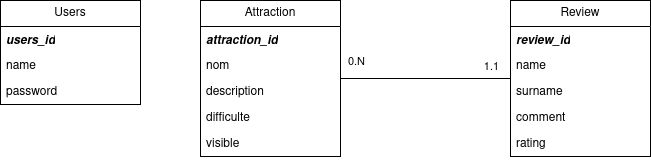

The diagram above was exported from draw.io. Its source (the exported page's mxGraphModel, read from the mxfile embedded in the PNG):
<mxGraphModel dx="1674" dy="822" grid="1" gridSize="10" guides="1" tooltips="1" connect="1" arrows="1" fold="1" page="1" pageScale="1" pageWidth="827" pageHeight="1169" math="0" shadow="0">
  <root>
    <mxCell id="WIyWlLk6GJQsqaUBKTNV-0" />
    <mxCell id="WIyWlLk6GJQsqaUBKTNV-1" parent="WIyWlLk6GJQsqaUBKTNV-0" />
    <mxCell id="GsMACJrz3twwrZreH1kv-0" value="Attraction" style="swimlane;fontStyle=0;childLayout=stackLayout;horizontal=1;startSize=26;fillColor=none;horizontalStack=0;resizeParent=1;resizeParentMax=0;resizeLast=0;collapsible=1;marginBottom=0;whiteSpace=wrap;html=1;" parent="WIyWlLk6GJQsqaUBKTNV-1" vertex="1">
      <mxGeometry x="330" y="210" width="140" height="156" as="geometry" />
    </mxCell>
    <mxCell id="GsMACJrz3twwrZreH1kv-1" value="&lt;b&gt;&lt;i&gt;attraction_id&lt;/i&gt;&lt;/b&gt;" style="text;strokeColor=none;fillColor=none;align=left;verticalAlign=top;spacingLeft=4;spacingRight=4;overflow=hidden;rotatable=0;points=[[0,0.5],[1,0.5]];portConstraint=eastwest;whiteSpace=wrap;html=1;" parent="GsMACJrz3twwrZreH1kv-0" vertex="1">
      <mxGeometry y="26" width="140" height="26" as="geometry" />
    </mxCell>
    <mxCell id="GsMACJrz3twwrZreH1kv-2" value="nom" style="text;strokeColor=none;fillColor=none;align=left;verticalAlign=top;spacingLeft=4;spacingRight=4;overflow=hidden;rotatable=0;points=[[0,0.5],[1,0.5]];portConstraint=eastwest;whiteSpace=wrap;html=1;" parent="GsMACJrz3twwrZreH1kv-0" vertex="1">
      <mxGeometry y="52" width="140" height="26" as="geometry" />
    </mxCell>
    <mxCell id="GsMACJrz3twwrZreH1kv-3" value="description" style="text;strokeColor=none;fillColor=none;align=left;verticalAlign=top;spacingLeft=4;spacingRight=4;overflow=hidden;rotatable=0;points=[[0,0.5],[1,0.5]];portConstraint=eastwest;whiteSpace=wrap;html=1;" parent="GsMACJrz3twwrZreH1kv-0" vertex="1">
      <mxGeometry y="78" width="140" height="26" as="geometry" />
    </mxCell>
    <mxCell id="GsMACJrz3twwrZreH1kv-4" value="difficulte" style="text;strokeColor=none;fillColor=none;align=left;verticalAlign=top;spacingLeft=4;spacingRight=4;overflow=hidden;rotatable=0;points=[[0,0.5],[1,0.5]];portConstraint=eastwest;whiteSpace=wrap;html=1;" parent="GsMACJrz3twwrZreH1kv-0" vertex="1">
      <mxGeometry y="104" width="140" height="26" as="geometry" />
    </mxCell>
    <mxCell id="GsMACJrz3twwrZreH1kv-5" value="visible" style="text;strokeColor=none;fillColor=none;align=left;verticalAlign=top;spacingLeft=4;spacingRight=4;overflow=hidden;rotatable=0;points=[[0,0.5],[1,0.5]];portConstraint=eastwest;whiteSpace=wrap;html=1;" parent="GsMACJrz3twwrZreH1kv-0" vertex="1">
      <mxGeometry y="130" width="140" height="26" as="geometry" />
    </mxCell>
    <mxCell id="GsMACJrz3twwrZreH1kv-6" value="Users" style="swimlane;fontStyle=0;childLayout=stackLayout;horizontal=1;startSize=26;fillColor=none;horizontalStack=0;resizeParent=1;resizeParentMax=0;resizeLast=0;collapsible=1;marginBottom=0;whiteSpace=wrap;html=1;" parent="WIyWlLk6GJQsqaUBKTNV-1" vertex="1">
      <mxGeometry x="130" y="210" width="140" height="104" as="geometry" />
    </mxCell>
    <mxCell id="GsMACJrz3twwrZreH1kv-7" value="&lt;b&gt;&lt;i&gt;users_id&lt;/i&gt;&lt;/b&gt;" style="text;strokeColor=none;fillColor=none;align=left;verticalAlign=top;spacingLeft=4;spacingRight=4;overflow=hidden;rotatable=0;points=[[0,0.5],[1,0.5]];portConstraint=eastwest;whiteSpace=wrap;html=1;" parent="GsMACJrz3twwrZreH1kv-6" vertex="1">
      <mxGeometry y="26" width="140" height="26" as="geometry" />
    </mxCell>
    <mxCell id="GsMACJrz3twwrZreH1kv-8" value="name" style="text;strokeColor=none;fillColor=none;align=left;verticalAlign=top;spacingLeft=4;spacingRight=4;overflow=hidden;rotatable=0;points=[[0,0.5],[1,0.5]];portConstraint=eastwest;whiteSpace=wrap;html=1;" parent="GsMACJrz3twwrZreH1kv-6" vertex="1">
      <mxGeometry y="52" width="140" height="26" as="geometry" />
    </mxCell>
    <mxCell id="GsMACJrz3twwrZreH1kv-9" value="password" style="text;strokeColor=none;fillColor=none;align=left;verticalAlign=top;spacingLeft=4;spacingRight=4;overflow=hidden;rotatable=0;points=[[0,0.5],[1,0.5]];portConstraint=eastwest;whiteSpace=wrap;html=1;" parent="GsMACJrz3twwrZreH1kv-6" vertex="1">
      <mxGeometry y="78" width="140" height="26" as="geometry" />
    </mxCell>
    <mxCell id="GsMACJrz3twwrZreH1kv-12" value="Review" style="swimlane;fontStyle=0;childLayout=stackLayout;horizontal=1;startSize=26;fillColor=none;horizontalStack=0;resizeParent=1;resizeParentMax=0;resizeLast=0;collapsible=1;marginBottom=0;whiteSpace=wrap;html=1;" parent="WIyWlLk6GJQsqaUBKTNV-1" vertex="1">
      <mxGeometry x="640" y="210" width="140" height="156" as="geometry" />
    </mxCell>
    <mxCell id="GsMACJrz3twwrZreH1kv-13" value="&lt;b&gt;&lt;i&gt;review_id&lt;/i&gt;&lt;/b&gt;" style="text;strokeColor=none;fillColor=none;align=left;verticalAlign=top;spacingLeft=4;spacingRight=4;overflow=hidden;rotatable=0;points=[[0,0.5],[1,0.5]];portConstraint=eastwest;whiteSpace=wrap;html=1;" parent="GsMACJrz3twwrZreH1kv-12" vertex="1">
      <mxGeometry y="26" width="140" height="26" as="geometry" />
    </mxCell>
    <mxCell id="GsMACJrz3twwrZreH1kv-14" value="name" style="text;strokeColor=none;fillColor=none;align=left;verticalAlign=top;spacingLeft=4;spacingRight=4;overflow=hidden;rotatable=0;points=[[0,0.5],[1,0.5]];portConstraint=eastwest;whiteSpace=wrap;html=1;" parent="GsMACJrz3twwrZreH1kv-12" vertex="1">
      <mxGeometry y="52" width="140" height="26" as="geometry" />
    </mxCell>
    <mxCell id="GsMACJrz3twwrZreH1kv-15" value="surname" style="text;strokeColor=none;fillColor=none;align=left;verticalAlign=top;spacingLeft=4;spacingRight=4;overflow=hidden;rotatable=0;points=[[0,0.5],[1,0.5]];portConstraint=eastwest;whiteSpace=wrap;html=1;" parent="GsMACJrz3twwrZreH1kv-12" vertex="1">
      <mxGeometry y="78" width="140" height="26" as="geometry" />
    </mxCell>
    <mxCell id="GsMACJrz3twwrZreH1kv-16" value="comment" style="text;strokeColor=none;fillColor=none;align=left;verticalAlign=top;spacingLeft=4;spacingRight=4;overflow=hidden;rotatable=0;points=[[0,0.5],[1,0.5]];portConstraint=eastwest;whiteSpace=wrap;html=1;" parent="GsMACJrz3twwrZreH1kv-12" vertex="1">
      <mxGeometry y="104" width="140" height="26" as="geometry" />
    </mxCell>
    <mxCell id="GsMACJrz3twwrZreH1kv-18" value="rating" style="text;strokeColor=none;fillColor=none;align=left;verticalAlign=top;spacingLeft=4;spacingRight=4;overflow=hidden;rotatable=0;points=[[0,0.5],[1,0.5]];portConstraint=eastwest;whiteSpace=wrap;html=1;" parent="GsMACJrz3twwrZreH1kv-12" vertex="1">
      <mxGeometry y="130" width="140" height="26" as="geometry" />
    </mxCell>
    <mxCell id="GsMACJrz3twwrZreH1kv-21" value="" style="endArrow=none;html=1;rounded=0;edgeStyle=orthogonalEdgeStyle;" parent="WIyWlLk6GJQsqaUBKTNV-1" source="GsMACJrz3twwrZreH1kv-12" target="GsMACJrz3twwrZreH1kv-0" edge="1">
      <mxGeometry relative="1" as="geometry">
        <mxPoint x="610" y="430" as="sourcePoint" />
        <mxPoint x="280" y="430" as="targetPoint" />
      </mxGeometry>
    </mxCell>
    <mxCell id="GsMACJrz3twwrZreH1kv-22" value="1.1" style="edgeLabel;html=1;align=center;verticalAlign=middle;resizable=0;points=[];" parent="GsMACJrz3twwrZreH1kv-21" connectable="0" vertex="1">
      <mxGeometry x="-0.6824" y="2" relative="1" as="geometry">
        <mxPoint x="7" y="-15" as="offset" />
      </mxGeometry>
    </mxCell>
    <mxCell id="GsMACJrz3twwrZreH1kv-23" value="0.N" style="edgeLabel;html=1;align=center;verticalAlign=middle;resizable=0;points=[];" parent="GsMACJrz3twwrZreH1kv-21" connectable="0" vertex="1">
      <mxGeometry x="0.8235" y="-3" relative="1" as="geometry">
        <mxPoint y="-15" as="offset" />
      </mxGeometry>
    </mxCell>
  </root>
</mxGraphModel>